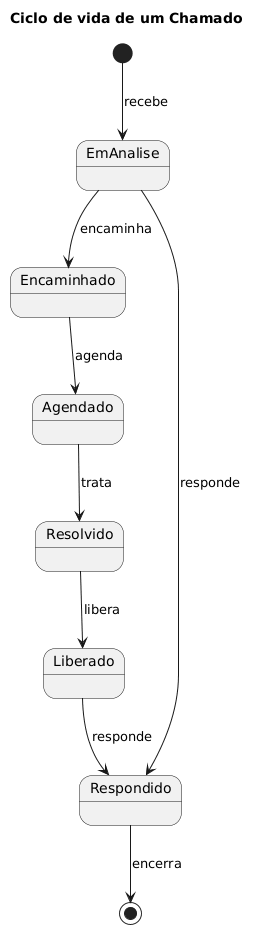

The diagram above was rendered by PlantUML. Its source (embedded in the PNG):
@startuml
title Ciclo de vida de um Chamado

[*] --> EmAnalise : recebe

EmAnalise --> Encaminhado : encaminha
Encaminhado --> Agendado : agenda
Agendado --> Resolvido : trata
Resolvido --> Liberado : libera
Liberado --> Respondido : responde

EmAnalise --> Respondido : responde

Respondido --> [*] : encerra
@enduml